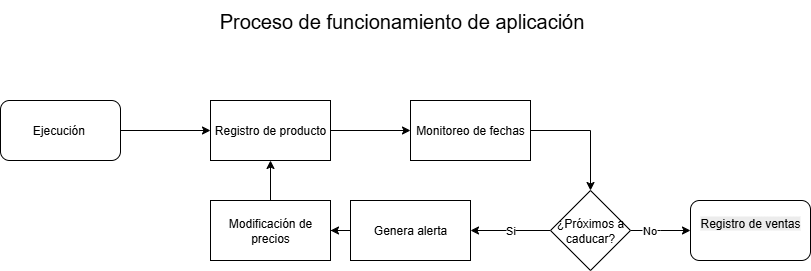

The diagram above was exported from draw.io. Its source (the exported page's mxGraphModel, read from the mxfile embedded in the PNG):
<mxGraphModel dx="3366" dy="1026" grid="1" gridSize="10" guides="1" tooltips="1" connect="1" arrows="1" fold="1" page="1" pageScale="1" pageWidth="827" pageHeight="1169" math="0" shadow="0">
  <root>
    <mxCell id="0" />
    <mxCell id="1" parent="0" />
    <mxCell id="ZaJCqZupeZWweuVi7Wva-3" value="" style="edgeStyle=orthogonalEdgeStyle;rounded=0;orthogonalLoop=1;jettySize=auto;html=1;" edge="1" parent="1" source="ZaJCqZupeZWweuVi7Wva-1" target="ZaJCqZupeZWweuVi7Wva-2">
      <mxGeometry relative="1" as="geometry" />
    </mxCell>
    <mxCell id="ZaJCqZupeZWweuVi7Wva-1" value="Ejecución&amp;nbsp;" style="rounded=1;whiteSpace=wrap;html=1;" vertex="1" parent="1">
      <mxGeometry x="-1646" y="140" width="120" height="60" as="geometry" />
    </mxCell>
    <mxCell id="ZaJCqZupeZWweuVi7Wva-5" value="" style="edgeStyle=orthogonalEdgeStyle;rounded=0;orthogonalLoop=1;jettySize=auto;html=1;" edge="1" parent="1" source="ZaJCqZupeZWweuVi7Wva-2" target="ZaJCqZupeZWweuVi7Wva-4">
      <mxGeometry relative="1" as="geometry" />
    </mxCell>
    <mxCell id="ZaJCqZupeZWweuVi7Wva-2" value="Registro de producto" style="rounded=0;whiteSpace=wrap;html=1;" vertex="1" parent="1">
      <mxGeometry x="-1436" y="140" width="120" height="60" as="geometry" />
    </mxCell>
    <mxCell id="ZaJCqZupeZWweuVi7Wva-7" value="" style="edgeStyle=orthogonalEdgeStyle;rounded=0;orthogonalLoop=1;jettySize=auto;html=1;" edge="1" parent="1" source="ZaJCqZupeZWweuVi7Wva-4" target="ZaJCqZupeZWweuVi7Wva-6">
      <mxGeometry relative="1" as="geometry" />
    </mxCell>
    <mxCell id="ZaJCqZupeZWweuVi7Wva-4" value="Monitoreo de fechas" style="whiteSpace=wrap;html=1;rounded=0;" vertex="1" parent="1">
      <mxGeometry x="-1236" y="140" width="120" height="60" as="geometry" />
    </mxCell>
    <mxCell id="ZaJCqZupeZWweuVi7Wva-9" value="Si" style="edgeStyle=orthogonalEdgeStyle;rounded=0;orthogonalLoop=1;jettySize=auto;html=1;" edge="1" parent="1" source="ZaJCqZupeZWweuVi7Wva-6" target="ZaJCqZupeZWweuVi7Wva-8">
      <mxGeometry relative="1" as="geometry" />
    </mxCell>
    <mxCell id="ZaJCqZupeZWweuVi7Wva-15" value="" style="edgeStyle=orthogonalEdgeStyle;rounded=0;orthogonalLoop=1;jettySize=auto;html=1;" edge="1" parent="1" source="ZaJCqZupeZWweuVi7Wva-6">
      <mxGeometry relative="1" as="geometry">
        <mxPoint x="-956" y="270" as="targetPoint" />
      </mxGeometry>
    </mxCell>
    <mxCell id="ZaJCqZupeZWweuVi7Wva-16" value="No" style="edgeLabel;html=1;align=center;verticalAlign=middle;resizable=0;points=[];" vertex="1" connectable="0" parent="ZaJCqZupeZWweuVi7Wva-15">
      <mxGeometry x="-0.4" y="1" relative="1" as="geometry">
        <mxPoint as="offset" />
      </mxGeometry>
    </mxCell>
    <mxCell id="ZaJCqZupeZWweuVi7Wva-6" value="¿Próximos a caducar?" style="rhombus;whiteSpace=wrap;html=1;rounded=0;" vertex="1" parent="1">
      <mxGeometry x="-1096" y="230" width="80" height="80" as="geometry" />
    </mxCell>
    <mxCell id="ZaJCqZupeZWweuVi7Wva-11" value="" style="edgeStyle=orthogonalEdgeStyle;rounded=0;orthogonalLoop=1;jettySize=auto;html=1;" edge="1" parent="1" source="ZaJCqZupeZWweuVi7Wva-8" target="ZaJCqZupeZWweuVi7Wva-10">
      <mxGeometry relative="1" as="geometry" />
    </mxCell>
    <mxCell id="ZaJCqZupeZWweuVi7Wva-8" value="Genera alerta" style="whiteSpace=wrap;html=1;rounded=0;" vertex="1" parent="1">
      <mxGeometry x="-1296" y="240" width="120" height="60" as="geometry" />
    </mxCell>
    <mxCell id="ZaJCqZupeZWweuVi7Wva-13" value="" style="edgeStyle=orthogonalEdgeStyle;rounded=0;orthogonalLoop=1;jettySize=auto;html=1;" edge="1" parent="1" source="ZaJCqZupeZWweuVi7Wva-10" target="ZaJCqZupeZWweuVi7Wva-2">
      <mxGeometry relative="1" as="geometry" />
    </mxCell>
    <mxCell id="ZaJCqZupeZWweuVi7Wva-10" value="Modificación de precios" style="whiteSpace=wrap;html=1;rounded=0;" vertex="1" parent="1">
      <mxGeometry x="-1436" y="240" width="120" height="60" as="geometry" />
    </mxCell>
    <mxCell id="ZaJCqZupeZWweuVi7Wva-17" value="&#10;&lt;span style=&quot;color: rgb(0, 0, 0); font-family: Helvetica; font-size: 12px; font-style: normal; font-variant-ligatures: normal; font-variant-caps: normal; font-weight: 400; letter-spacing: normal; orphans: 2; text-align: center; text-indent: 0px; text-transform: none; widows: 2; word-spacing: 0px; -webkit-text-stroke-width: 0px; white-space: normal; background-color: rgb(236, 236, 236); text-decoration-thickness: initial; text-decoration-style: initial; text-decoration-color: initial; display: inline !important; float: none;&quot;&gt;Registro de ventas&lt;/span&gt;&#10;&#10;" style="rounded=1;whiteSpace=wrap;html=1;" vertex="1" parent="1">
      <mxGeometry x="-956" y="240" width="120" height="60" as="geometry" />
    </mxCell>
    <mxCell id="ZaJCqZupeZWweuVi7Wva-18" value="&lt;font style=&quot;font-size: 20px;&quot;&gt;Proceso de funcionamiento de aplicación&lt;/font&gt;" style="text;html=1;align=center;verticalAlign=middle;resizable=0;points=[];autosize=1;strokeColor=none;fillColor=none;" vertex="1" parent="1">
      <mxGeometry x="-1440" y="40" width="390" height="40" as="geometry" />
    </mxCell>
  </root>
</mxGraphModel>